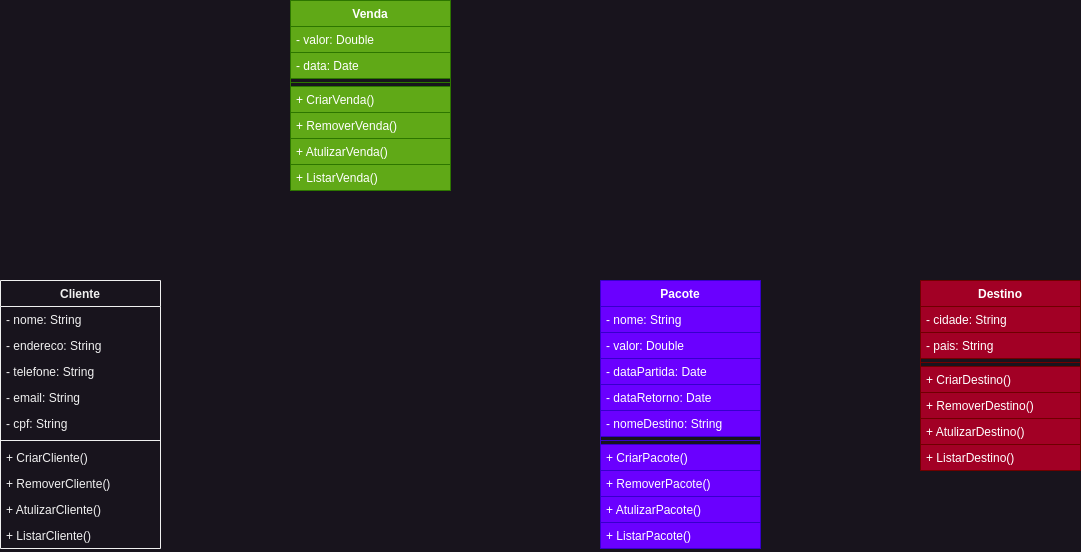

The diagram above was exported from draw.io. Its source (the exported page's mxGraphModel, read from the mxfile embedded in the PNG):
<mxGraphModel dx="1434" dy="839" grid="1" gridSize="10" guides="1" tooltips="1" connect="1" arrows="1" fold="1" page="1" pageScale="1" pageWidth="1169" pageHeight="827" math="0" shadow="0">
  <root>
    <mxCell id="WIyWlLk6GJQsqaUBKTNV-0" />
    <mxCell id="WIyWlLk6GJQsqaUBKTNV-1" parent="WIyWlLk6GJQsqaUBKTNV-0" />
    <mxCell id="hpZmoW6VvPmZYDpDzpUR-0" value="Cliente" style="swimlane;fontStyle=1;align=center;verticalAlign=top;childLayout=stackLayout;horizontal=1;startSize=26;horizontalStack=0;resizeParent=1;resizeParentMax=0;resizeLast=0;collapsible=1;marginBottom=0;whiteSpace=wrap;html=1;" parent="WIyWlLk6GJQsqaUBKTNV-1" vertex="1">
      <mxGeometry x="40" y="360" width="160" height="268" as="geometry" />
    </mxCell>
    <mxCell id="hpZmoW6VvPmZYDpDzpUR-1" value="- nome: String" style="text;align=left;verticalAlign=top;spacingLeft=4;spacingRight=4;overflow=hidden;rotatable=0;points=[[0,0.5],[1,0.5]];portConstraint=eastwest;whiteSpace=wrap;html=1;" parent="hpZmoW6VvPmZYDpDzpUR-0" vertex="1">
      <mxGeometry y="26" width="160" height="26" as="geometry" />
    </mxCell>
    <mxCell id="hpZmoW6VvPmZYDpDzpUR-4" value="- endereco: String" style="text;align=left;verticalAlign=top;spacingLeft=4;spacingRight=4;overflow=hidden;rotatable=0;points=[[0,0.5],[1,0.5]];portConstraint=eastwest;whiteSpace=wrap;html=1;" parent="hpZmoW6VvPmZYDpDzpUR-0" vertex="1">
      <mxGeometry y="52" width="160" height="26" as="geometry" />
    </mxCell>
    <mxCell id="hpZmoW6VvPmZYDpDzpUR-5" value="- telefone: String" style="text;align=left;verticalAlign=top;spacingLeft=4;spacingRight=4;overflow=hidden;rotatable=0;points=[[0,0.5],[1,0.5]];portConstraint=eastwest;whiteSpace=wrap;html=1;" parent="hpZmoW6VvPmZYDpDzpUR-0" vertex="1">
      <mxGeometry y="78" width="160" height="26" as="geometry" />
    </mxCell>
    <mxCell id="hpZmoW6VvPmZYDpDzpUR-6" value="- email: String" style="text;align=left;verticalAlign=top;spacingLeft=4;spacingRight=4;overflow=hidden;rotatable=0;points=[[0,0.5],[1,0.5]];portConstraint=eastwest;whiteSpace=wrap;html=1;" parent="hpZmoW6VvPmZYDpDzpUR-0" vertex="1">
      <mxGeometry y="104" width="160" height="26" as="geometry" />
    </mxCell>
    <mxCell id="hpZmoW6VvPmZYDpDzpUR-7" value="- cpf: String" style="text;align=left;verticalAlign=top;spacingLeft=4;spacingRight=4;overflow=hidden;rotatable=0;points=[[0,0.5],[1,0.5]];portConstraint=eastwest;whiteSpace=wrap;html=1;" parent="hpZmoW6VvPmZYDpDzpUR-0" vertex="1">
      <mxGeometry y="130" width="160" height="26" as="geometry" />
    </mxCell>
    <mxCell id="hpZmoW6VvPmZYDpDzpUR-2" value="" style="line;strokeWidth=1;align=left;verticalAlign=middle;spacingTop=-1;spacingLeft=3;spacingRight=3;rotatable=0;labelPosition=right;points=[];portConstraint=eastwest;" parent="hpZmoW6VvPmZYDpDzpUR-0" vertex="1">
      <mxGeometry y="156" width="160" height="8" as="geometry" />
    </mxCell>
    <mxCell id="hpZmoW6VvPmZYDpDzpUR-3" value="+ CriarCliente()" style="text;align=left;verticalAlign=top;spacingLeft=4;spacingRight=4;overflow=hidden;rotatable=0;points=[[0,0.5],[1,0.5]];portConstraint=eastwest;whiteSpace=wrap;html=1;" parent="hpZmoW6VvPmZYDpDzpUR-0" vertex="1">
      <mxGeometry y="164" width="160" height="26" as="geometry" />
    </mxCell>
    <mxCell id="hpZmoW6VvPmZYDpDzpUR-8" value="+ RemoverCliente()" style="text;align=left;verticalAlign=top;spacingLeft=4;spacingRight=4;overflow=hidden;rotatable=0;points=[[0,0.5],[1,0.5]];portConstraint=eastwest;whiteSpace=wrap;html=1;" parent="hpZmoW6VvPmZYDpDzpUR-0" vertex="1">
      <mxGeometry y="190" width="160" height="26" as="geometry" />
    </mxCell>
    <mxCell id="hpZmoW6VvPmZYDpDzpUR-9" value="+ AtulizarCliente()" style="text;align=left;verticalAlign=top;spacingLeft=4;spacingRight=4;overflow=hidden;rotatable=0;points=[[0,0.5],[1,0.5]];portConstraint=eastwest;whiteSpace=wrap;html=1;" parent="hpZmoW6VvPmZYDpDzpUR-0" vertex="1">
      <mxGeometry y="216" width="160" height="26" as="geometry" />
    </mxCell>
    <mxCell id="hpZmoW6VvPmZYDpDzpUR-10" value="+ ListarCliente()" style="text;align=left;verticalAlign=top;spacingLeft=4;spacingRight=4;overflow=hidden;rotatable=0;points=[[0,0.5],[1,0.5]];portConstraint=eastwest;whiteSpace=wrap;html=1;" parent="hpZmoW6VvPmZYDpDzpUR-0" vertex="1">
      <mxGeometry y="242" width="160" height="26" as="geometry" />
    </mxCell>
    <mxCell id="hpZmoW6VvPmZYDpDzpUR-11" value="Destino" style="swimlane;fontStyle=1;align=center;verticalAlign=top;childLayout=stackLayout;horizontal=1;startSize=26;horizontalStack=0;resizeParent=1;resizeParentMax=0;resizeLast=0;collapsible=1;marginBottom=0;whiteSpace=wrap;html=1;fillColor=#a20025;fontColor=#ffffff;strokeColor=#6F0000;" parent="WIyWlLk6GJQsqaUBKTNV-1" vertex="1">
      <mxGeometry x="960" y="360" width="160" height="190" as="geometry" />
    </mxCell>
    <mxCell id="hpZmoW6VvPmZYDpDzpUR-12" value="- cidade: String" style="text;strokeColor=#6F0000;fillColor=#a20025;align=left;verticalAlign=top;spacingLeft=4;spacingRight=4;overflow=hidden;rotatable=0;points=[[0,0.5],[1,0.5]];portConstraint=eastwest;whiteSpace=wrap;html=1;fontColor=#ffffff;" parent="hpZmoW6VvPmZYDpDzpUR-11" vertex="1">
      <mxGeometry y="26" width="160" height="26" as="geometry" />
    </mxCell>
    <mxCell id="hpZmoW6VvPmZYDpDzpUR-13" value="- pais: String" style="text;strokeColor=#6F0000;fillColor=#a20025;align=left;verticalAlign=top;spacingLeft=4;spacingRight=4;overflow=hidden;rotatable=0;points=[[0,0.5],[1,0.5]];portConstraint=eastwest;whiteSpace=wrap;html=1;fontColor=#ffffff;" parent="hpZmoW6VvPmZYDpDzpUR-11" vertex="1">
      <mxGeometry y="52" width="160" height="26" as="geometry" />
    </mxCell>
    <mxCell id="hpZmoW6VvPmZYDpDzpUR-17" value="" style="line;strokeWidth=1;fillColor=#a20025;align=left;verticalAlign=middle;spacingTop=-1;spacingLeft=3;spacingRight=3;rotatable=0;labelPosition=right;points=[];portConstraint=eastwest;strokeColor=#6F0000;fontColor=#ffffff;" parent="hpZmoW6VvPmZYDpDzpUR-11" vertex="1">
      <mxGeometry y="78" width="160" height="8" as="geometry" />
    </mxCell>
    <mxCell id="hpZmoW6VvPmZYDpDzpUR-18" value="+ CriarDestino()" style="text;strokeColor=#6F0000;fillColor=#a20025;align=left;verticalAlign=top;spacingLeft=4;spacingRight=4;overflow=hidden;rotatable=0;points=[[0,0.5],[1,0.5]];portConstraint=eastwest;whiteSpace=wrap;html=1;fontColor=#ffffff;" parent="hpZmoW6VvPmZYDpDzpUR-11" vertex="1">
      <mxGeometry y="86" width="160" height="26" as="geometry" />
    </mxCell>
    <mxCell id="hpZmoW6VvPmZYDpDzpUR-19" value="+ RemoverDestino()" style="text;strokeColor=#6F0000;fillColor=#a20025;align=left;verticalAlign=top;spacingLeft=4;spacingRight=4;overflow=hidden;rotatable=0;points=[[0,0.5],[1,0.5]];portConstraint=eastwest;whiteSpace=wrap;html=1;fontColor=#ffffff;" parent="hpZmoW6VvPmZYDpDzpUR-11" vertex="1">
      <mxGeometry y="112" width="160" height="26" as="geometry" />
    </mxCell>
    <mxCell id="hpZmoW6VvPmZYDpDzpUR-20" value="+ AtulizarDestino()" style="text;strokeColor=#6F0000;fillColor=#a20025;align=left;verticalAlign=top;spacingLeft=4;spacingRight=4;overflow=hidden;rotatable=0;points=[[0,0.5],[1,0.5]];portConstraint=eastwest;whiteSpace=wrap;html=1;fontColor=#ffffff;" parent="hpZmoW6VvPmZYDpDzpUR-11" vertex="1">
      <mxGeometry y="138" width="160" height="26" as="geometry" />
    </mxCell>
    <mxCell id="hpZmoW6VvPmZYDpDzpUR-21" value="+ ListarDestino()" style="text;strokeColor=#6F0000;fillColor=#a20025;align=left;verticalAlign=top;spacingLeft=4;spacingRight=4;overflow=hidden;rotatable=0;points=[[0,0.5],[1,0.5]];portConstraint=eastwest;whiteSpace=wrap;html=1;fontColor=#ffffff;" parent="hpZmoW6VvPmZYDpDzpUR-11" vertex="1">
      <mxGeometry y="164" width="160" height="26" as="geometry" />
    </mxCell>
    <mxCell id="hpZmoW6VvPmZYDpDzpUR-22" value="Venda" style="swimlane;fontStyle=1;align=center;verticalAlign=top;childLayout=stackLayout;horizontal=1;startSize=26;horizontalStack=0;resizeParent=1;resizeParentMax=0;resizeLast=0;collapsible=1;marginBottom=0;whiteSpace=wrap;html=1;fillColor=#60a917;fontColor=#ffffff;strokeColor=#2D7600;" parent="WIyWlLk6GJQsqaUBKTNV-1" vertex="1">
      <mxGeometry x="330" y="80" width="160" height="190" as="geometry" />
    </mxCell>
    <mxCell id="hpZmoW6VvPmZYDpDzpUR-23" value="- valor: Double" style="text;strokeColor=#2D7600;fillColor=#60a917;align=left;verticalAlign=top;spacingLeft=4;spacingRight=4;overflow=hidden;rotatable=0;points=[[0,0.5],[1,0.5]];portConstraint=eastwest;whiteSpace=wrap;html=1;fontColor=#ffffff;" parent="hpZmoW6VvPmZYDpDzpUR-22" vertex="1">
      <mxGeometry y="26" width="160" height="26" as="geometry" />
    </mxCell>
    <mxCell id="hpZmoW6VvPmZYDpDzpUR-24" value="- data: Date" style="text;strokeColor=#2D7600;fillColor=#60a917;align=left;verticalAlign=top;spacingLeft=4;spacingRight=4;overflow=hidden;rotatable=0;points=[[0,0.5],[1,0.5]];portConstraint=eastwest;whiteSpace=wrap;html=1;fontColor=#ffffff;" parent="hpZmoW6VvPmZYDpDzpUR-22" vertex="1">
      <mxGeometry y="52" width="160" height="26" as="geometry" />
    </mxCell>
    <mxCell id="hpZmoW6VvPmZYDpDzpUR-28" value="" style="line;strokeWidth=1;fillColor=#60a917;align=left;verticalAlign=middle;spacingTop=-1;spacingLeft=3;spacingRight=3;rotatable=0;labelPosition=right;points=[];portConstraint=eastwest;strokeColor=#2D7600;fontColor=#ffffff;" parent="hpZmoW6VvPmZYDpDzpUR-22" vertex="1">
      <mxGeometry y="78" width="160" height="8" as="geometry" />
    </mxCell>
    <mxCell id="hpZmoW6VvPmZYDpDzpUR-29" value="+ CriarVenda()" style="text;strokeColor=#2D7600;fillColor=#60a917;align=left;verticalAlign=top;spacingLeft=4;spacingRight=4;overflow=hidden;rotatable=0;points=[[0,0.5],[1,0.5]];portConstraint=eastwest;whiteSpace=wrap;html=1;fontColor=#ffffff;" parent="hpZmoW6VvPmZYDpDzpUR-22" vertex="1">
      <mxGeometry y="86" width="160" height="26" as="geometry" />
    </mxCell>
    <mxCell id="hpZmoW6VvPmZYDpDzpUR-30" value="+ RemoverVenda()" style="text;strokeColor=#2D7600;fillColor=#60a917;align=left;verticalAlign=top;spacingLeft=4;spacingRight=4;overflow=hidden;rotatable=0;points=[[0,0.5],[1,0.5]];portConstraint=eastwest;whiteSpace=wrap;html=1;fontColor=#ffffff;" parent="hpZmoW6VvPmZYDpDzpUR-22" vertex="1">
      <mxGeometry y="112" width="160" height="26" as="geometry" />
    </mxCell>
    <mxCell id="hpZmoW6VvPmZYDpDzpUR-31" value="+ AtulizarVenda()" style="text;strokeColor=#2D7600;fillColor=#60a917;align=left;verticalAlign=top;spacingLeft=4;spacingRight=4;overflow=hidden;rotatable=0;points=[[0,0.5],[1,0.5]];portConstraint=eastwest;whiteSpace=wrap;html=1;fontColor=#ffffff;" parent="hpZmoW6VvPmZYDpDzpUR-22" vertex="1">
      <mxGeometry y="138" width="160" height="26" as="geometry" />
    </mxCell>
    <mxCell id="hpZmoW6VvPmZYDpDzpUR-32" value="+ ListarVenda()" style="text;strokeColor=#2D7600;fillColor=#60a917;align=left;verticalAlign=top;spacingLeft=4;spacingRight=4;overflow=hidden;rotatable=0;points=[[0,0.5],[1,0.5]];portConstraint=eastwest;whiteSpace=wrap;html=1;fontColor=#ffffff;" parent="hpZmoW6VvPmZYDpDzpUR-22" vertex="1">
      <mxGeometry y="164" width="160" height="26" as="geometry" />
    </mxCell>
    <mxCell id="hpZmoW6VvPmZYDpDzpUR-33" value="Pacote" style="swimlane;fontStyle=1;align=center;verticalAlign=top;childLayout=stackLayout;horizontal=1;startSize=26;horizontalStack=0;resizeParent=1;resizeParentMax=0;resizeLast=0;collapsible=1;marginBottom=0;whiteSpace=wrap;html=1;fillColor=#6a00ff;fontColor=#ffffff;strokeColor=#3700CC;" parent="WIyWlLk6GJQsqaUBKTNV-1" vertex="1">
      <mxGeometry x="640" y="360" width="160" height="268" as="geometry" />
    </mxCell>
    <mxCell id="hpZmoW6VvPmZYDpDzpUR-34" value="- nome: String" style="text;strokeColor=#3700CC;fillColor=#6a00ff;align=left;verticalAlign=top;spacingLeft=4;spacingRight=4;overflow=hidden;rotatable=0;points=[[0,0.5],[1,0.5]];portConstraint=eastwest;whiteSpace=wrap;html=1;fontColor=#ffffff;" parent="hpZmoW6VvPmZYDpDzpUR-33" vertex="1">
      <mxGeometry y="26" width="160" height="26" as="geometry" />
    </mxCell>
    <mxCell id="hpZmoW6VvPmZYDpDzpUR-35" value="- valor: Double" style="text;strokeColor=#3700CC;fillColor=#6a00ff;align=left;verticalAlign=top;spacingLeft=4;spacingRight=4;overflow=hidden;rotatable=0;points=[[0,0.5],[1,0.5]];portConstraint=eastwest;whiteSpace=wrap;html=1;fontColor=#ffffff;" parent="hpZmoW6VvPmZYDpDzpUR-33" vertex="1">
      <mxGeometry y="52" width="160" height="26" as="geometry" />
    </mxCell>
    <mxCell id="hpZmoW6VvPmZYDpDzpUR-41" value="- dataPartida: Date" style="text;strokeColor=#3700CC;fillColor=#6a00ff;align=left;verticalAlign=top;spacingLeft=4;spacingRight=4;overflow=hidden;rotatable=0;points=[[0,0.5],[1,0.5]];portConstraint=eastwest;whiteSpace=wrap;html=1;fontColor=#ffffff;" parent="hpZmoW6VvPmZYDpDzpUR-33" vertex="1">
      <mxGeometry y="78" width="160" height="26" as="geometry" />
    </mxCell>
    <mxCell id="hpZmoW6VvPmZYDpDzpUR-42" value="- dataRetorno: Date" style="text;strokeColor=#3700CC;fillColor=#6a00ff;align=left;verticalAlign=top;spacingLeft=4;spacingRight=4;overflow=hidden;rotatable=0;points=[[0,0.5],[1,0.5]];portConstraint=eastwest;whiteSpace=wrap;html=1;fontColor=#ffffff;" parent="hpZmoW6VvPmZYDpDzpUR-33" vertex="1">
      <mxGeometry y="104" width="160" height="26" as="geometry" />
    </mxCell>
    <mxCell id="hpZmoW6VvPmZYDpDzpUR-43" value="- nomeDestino: String" style="text;strokeColor=#3700CC;fillColor=#6a00ff;align=left;verticalAlign=top;spacingLeft=4;spacingRight=4;overflow=hidden;rotatable=0;points=[[0,0.5],[1,0.5]];portConstraint=eastwest;whiteSpace=wrap;html=1;fontColor=#ffffff;" parent="hpZmoW6VvPmZYDpDzpUR-33" vertex="1">
      <mxGeometry y="130" width="160" height="26" as="geometry" />
    </mxCell>
    <mxCell id="hpZmoW6VvPmZYDpDzpUR-36" value="" style="line;strokeWidth=1;fillColor=#6a00ff;align=left;verticalAlign=middle;spacingTop=-1;spacingLeft=3;spacingRight=3;rotatable=0;labelPosition=right;points=[];portConstraint=eastwest;strokeColor=#3700CC;fontColor=#ffffff;" parent="hpZmoW6VvPmZYDpDzpUR-33" vertex="1">
      <mxGeometry y="156" width="160" height="8" as="geometry" />
    </mxCell>
    <mxCell id="hpZmoW6VvPmZYDpDzpUR-37" value="+ CriarPacote()" style="text;strokeColor=#3700CC;fillColor=#6a00ff;align=left;verticalAlign=top;spacingLeft=4;spacingRight=4;overflow=hidden;rotatable=0;points=[[0,0.5],[1,0.5]];portConstraint=eastwest;whiteSpace=wrap;html=1;fontColor=#ffffff;" parent="hpZmoW6VvPmZYDpDzpUR-33" vertex="1">
      <mxGeometry y="164" width="160" height="26" as="geometry" />
    </mxCell>
    <mxCell id="hpZmoW6VvPmZYDpDzpUR-38" value="+ RemoverPacote()" style="text;strokeColor=#3700CC;fillColor=#6a00ff;align=left;verticalAlign=top;spacingLeft=4;spacingRight=4;overflow=hidden;rotatable=0;points=[[0,0.5],[1,0.5]];portConstraint=eastwest;whiteSpace=wrap;html=1;fontColor=#ffffff;" parent="hpZmoW6VvPmZYDpDzpUR-33" vertex="1">
      <mxGeometry y="190" width="160" height="26" as="geometry" />
    </mxCell>
    <mxCell id="hpZmoW6VvPmZYDpDzpUR-39" value="+ AtulizarPacote()" style="text;strokeColor=#3700CC;fillColor=#6a00ff;align=left;verticalAlign=top;spacingLeft=4;spacingRight=4;overflow=hidden;rotatable=0;points=[[0,0.5],[1,0.5]];portConstraint=eastwest;whiteSpace=wrap;html=1;fontColor=#ffffff;" parent="hpZmoW6VvPmZYDpDzpUR-33" vertex="1">
      <mxGeometry y="216" width="160" height="26" as="geometry" />
    </mxCell>
    <mxCell id="hpZmoW6VvPmZYDpDzpUR-40" value="+ ListarPacote()" style="text;strokeColor=#3700CC;fillColor=#6a00ff;align=left;verticalAlign=top;spacingLeft=4;spacingRight=4;overflow=hidden;rotatable=0;points=[[0,0.5],[1,0.5]];portConstraint=eastwest;whiteSpace=wrap;html=1;fontColor=#ffffff;" parent="hpZmoW6VvPmZYDpDzpUR-33" vertex="1">
      <mxGeometry y="242" width="160" height="26" as="geometry" />
    </mxCell>
  </root>
</mxGraphModel>